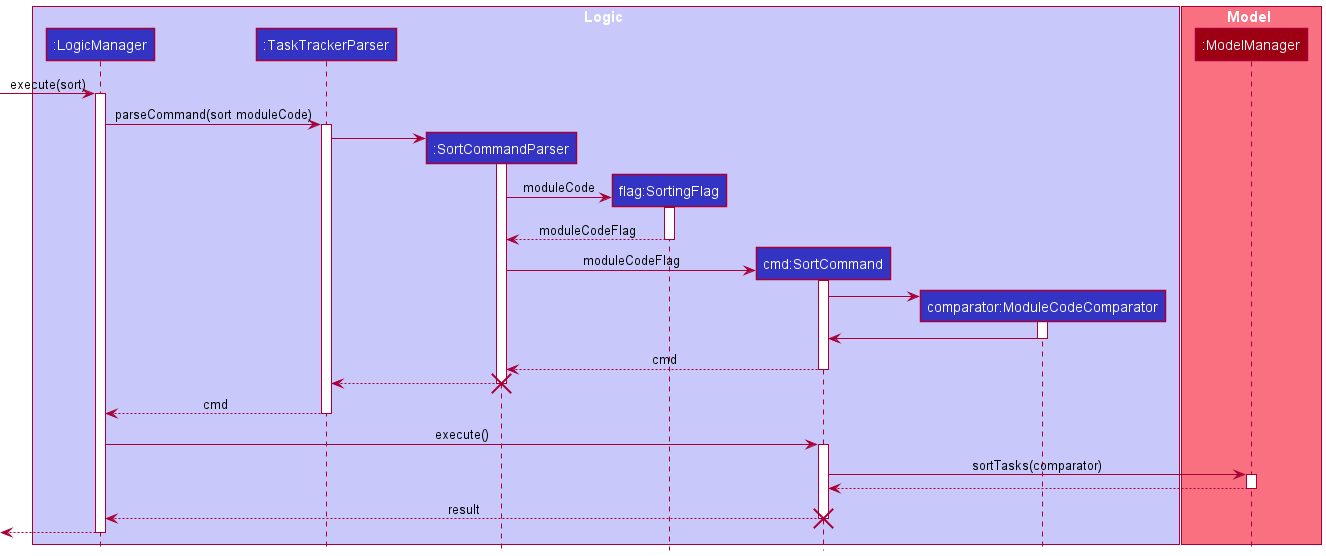

The diagram above was rendered by PlantUML. Its source (embedded in the PNG):
@startuml
!include style.puml

box Logic LOGIC_COLOR_T1
participant ":LogicManager" as LogicManager LOGIC_COLOR
participant ":TaskTrackerParser" as TaskTrackerParser LOGIC_COLOR
participant ":SortCommandParser" as SortCommandParser LOGIC_COLOR
participant "flag:SortingFlag" as SortingFlag LOGIC_COLOR
participant "cmd:SortCommand" as SortCommand LOGIC_COLOR
participant "comparator:ModuleCodeComparator" as ModuleCodeComparator LOGIC_COLOR
end box

box Model MODEL_COLOR_T1
participant ":ModelManager" as ModelManager MODEL_COLOR
end box
[-> LogicManager : execute(sort)
activate LogicManager

LogicManager -> TaskTrackerParser : parseCommand(sort moduleCode)
activate TaskTrackerParser

create SortCommandParser
TaskTrackerParser -> SortCommandParser
activate SortCommandParser
create SortingFlag
SortCommandParser -> SortingFlag : moduleCode
activate SortingFlag
SortingFlag --> SortCommandParser : moduleCodeFlag
deactivate SortingFlag

create SortCommand
SortCommandParser -> SortCommand : moduleCodeFlag
activate SortCommand
create ModuleCodeComparator
SortCommand -> ModuleCodeComparator
activate ModuleCodeComparator
ModuleCodeComparator -> SortCommand
deactivate ModuleCodeComparator
SortCommand --> SortCommandParser : cmd
deactivate SortCommand
SortCommandParser --> TaskTrackerParser
destroy SortCommandParser

TaskTrackerParser --> LogicManager : cmd
deactivate TaskTrackerParser

LogicManager -> SortCommand : execute()
activate SortCommand

SortCommand -> ModelManager : sortTasks(comparator)
activate ModelManager

ModelManager --> SortCommand
deactivate ModelManager
SortCommand --> LogicManager : result
destroy SortCommand

[<--LogicManager
deactivate LogicManager
@enduml